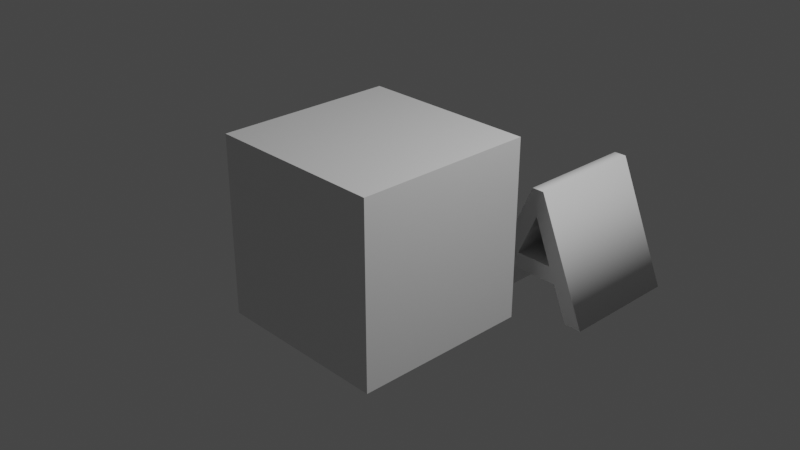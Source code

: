 # Source: BabyBlockBasic.blend  (saved by Blender 3.2.14; exported with 4.5.12 LTS)
import bpy
from mathutils import Matrix  # noqa: F401  (used for matrix-valued properties, if any)

bpy.ops.wm.read_factory_settings(use_empty=True)
scene = bpy.context.scene
scene.name = 'Scene'

# ---- collections
col_collection = bpy.data.collections.new('Collection'); scene.collection.children.link(col_collection)

# ---- materials (node trees are filled in below, after node groups)
mat_material = bpy.data.materials.new('Material')
mat_material.alpha_threshold = 0.0
mat_material.use_transparent_shadow = False
mat_material.line_color = (0.0, 0.0, 0.0, 1.0)

# ---- material node trees
mat_material.use_nodes = True; mat_material.node_tree.nodes.clear()
_N = mat_material.node_tree.nodes; _L = mat_material.node_tree.links
n0 = _N.new('ShaderNodeOutputMaterial'); n0.name = 'Material Output'; n0.location = (300, 300)
n1 = _N.new('ShaderNodeBsdfPrincipled'); n1.name = 'Principled BSDF'; n1.location = (10, 300)
n1.distribution = 'GGX'
n1.subsurface_method = 'RANDOM_WALK_SKIN'
n1.inputs[2].default_value = 0.4
n1.inputs[3].default_value = 1.45
n1.inputs[27].default_value = (0.0, 0.0, 0.0, 1.0)
n1.inputs[28].default_value = 1.0
_L.new(n1.outputs[0], n0.inputs[0])
n0.is_active_output = True

# ---- world
world_world = bpy.data.worlds.new('World'); scene.world = world_world
world_world.use_nodes = True; world_world.node_tree.nodes.clear()
_N = world_world.node_tree.nodes; _L = world_world.node_tree.links
n0 = _N.new('ShaderNodeOutputWorld'); n0.name = 'World Output'; n0.location = (300, 300)
n1 = _N.new('ShaderNodeBackground'); n1.name = 'Background'; n1.location = (10, 300)
n1.inputs[0].default_value = (0.05088, 0.05088, 0.05088, 1.0)
_L.new(n1.outputs[0], n0.inputs[0])
n0.is_active_output = True
world_world.color = (0.05088, 0.05088, 0.05088)
world_world.use_sun_shadow = False
world_world.sun_shadow_jitter_overblur = 0.0

# ---- cameras
cam_camera = bpy.data.cameras.new('Camera')
cam_camera.clip_end = 100.0
cam_camera.ortho_scale = 7.314

# ---- lights
light_light = bpy.data.lights.new('Light', 'POINT')
light_light.transmission_factor = 0.0
light_light.energy = 1000.0
light_light.shadow_soft_size = 0.1
light_light.shadow_maximum_resolution = 0.006
light_light.use_absolute_resolution = True

# ---- meshes
me_cube = bpy.data.meshes.new('Cube')
me_cube.from_pydata([(-0.997, 2.0, 1.107), (-0.997, 2.0, -0.8926), (-0.997, -3.815e-06, 1.107), (-0.997, -3.815e-06, -0.8926), (1.003, 2.0, 1.107), (1.003, 2.0, -0.8926), (1.003, -3.815e-06, 1.107), (1.003, -3.815e-06, -0.8926), (-0.8033, 2.0, 0.9137), (-0.8033, 2.0, -0.6989), (0.8093, 2.0, 0.9137), (0.8093, 2.0, -0.6989), (-0.997, 2.0, 1.107), (-0.997, 2.0, -0.8926), (1.003, 2.0, 1.107), (1.003, 2.0, -0.8926), (-0.8033, 2.0, 0.9137), (-0.8033, 2.0, -0.6989), (0.8093, 2.0, 0.9137), (0.8093, 2.0, -0.6989), (-0.8033, 1.625, 0.9137), (-0.8033, 1.625, -0.6989), (0.8093, 1.625, 0.9137), (0.8093, 1.625, -0.6989), (-0.8033, 1.753, 0.9137), (-0.8033, 1.753, -0.6989), (0.8093, 1.753, 0.9137), (0.8093, 1.753, -0.6989), (-0.8033, 1.848, 0.9137), (-0.8033, 1.848, -0.6989), (0.8093, 1.848, 0.9137), (0.8093, 1.848, -0.6989), (-0.8033, 1.801, 0.9137), (-0.8033, 1.801, -0.6989), (0.8093, 1.801, 0.9137), (0.8093, 1.801, -0.6989)], [], [(4, 0, 2, 6), (1, 5, 7, 3), (7, 6, 2, 3), (5, 4, 6, 7), (0, 4, 14, 12), (3, 2, 0, 1), (8, 10, 18, 16), (1, 0, 12, 13), (5, 1, 13, 15), (4, 5, 15, 14), (8, 9, 13, 12), (11, 10, 14, 15), (10, 8, 12, 14), (9, 11, 15, 13), (17, 16, 20, 21), (9, 8, 16, 17), (11, 9, 17, 19), (10, 11, 19, 18), (23, 21, 25, 27), (19, 17, 21, 23), (18, 19, 23, 22), (16, 18, 22, 20), (24, 26, 30, 28), (22, 23, 27, 26), (20, 22, 26, 24), (21, 20, 24, 25), (31, 29, 33, 35), (25, 24, 28, 29), (27, 25, 29, 31), (26, 27, 31, 30), (33, 32, 34, 35), (30, 31, 35, 34), (28, 30, 34, 32), (29, 28, 32, 33)])
_uv = me_cube.uv_layers.new(name='UVMap')
_uv.uv.foreach_set('vector', [0.375, 0.0, 0.625, 0.0, 0.625, 0.25, 0.375, 0.25, 0.375, 0.25, 0.625, 0.25, 0.625, 0.5, 0.375, 0.5, 0.375, 0.5, 0.625, 0.5, 0.625, 0.75, 0.375, 0.75, 0.375, 0.75, 0.625, 0.75, 0.625, 1.0, 0.375, 1.0, 0.625, 0.0, 0.375, 0.0, 0.375, 0.0, 0.625, 0.0, 0.625, 0.5, 0.875, 0.5, 0.875, 0.75, 0.625, 0.75, 0.3508, 0.5242, 0.3508, 0.7258, 0.3508, 0.7258, 0.3508, 0.5242, 0.0, 0.0, 0.0, 0.0, 0.0, 0.0, 0.0, 0.0, 0.625, 0.25, 0.375, 0.25, 0.375, 0.25, 0.625, 0.25, 0.0, 0.0, 0.0, 0.0, 0.0, 0.0, 0.0, 0.0, 0.3508, 0.5242, 0.1492, 0.5242, 0.125, 0.5, 0.375, 0.5, 0.1492, 0.7258, 0.3508, 0.7258, 0.375, 0.75, 0.125, 0.75, 0.3508, 0.7258, 0.3508, 0.5242, 0.375, 0.5, 0.375, 0.75, 0.1492, 0.5242, 0.1492, 0.7258, 0.125, 0.75, 0.125, 0.5, 0.1492, 0.5242, 0.3508, 0.5242, 0.3508, 0.5242, 0.1492, 0.5242, 0.1492, 0.5242, 0.3508, 0.5242, 0.3508, 0.5242, 0.1492, 0.5242, 0.1492, 0.7258, 0.1492, 0.5242, 0.1492, 0.5242, 0.1492, 0.7258, 0.3508, 0.7258, 0.1492, 0.7258, 0.1492, 0.7258, 0.3508, 0.7258, 0.1492, 0.7258, 0.1492, 0.5242, 0.1492, 0.5242, 0.1492, 0.7258, 0.1492, 0.7258, 0.1492, 0.5242, 0.1492, 0.5242, 0.1492, 0.7258, 0.3508, 0.7258, 0.1492, 0.7258, 0.1492, 0.7258, 0.3508, 0.7258, 0.3508, 0.5242, 0.3508, 0.7258, 0.3508, 0.7258, 0.3508, 0.5242, 0.3508, 0.5242, 0.3508, 0.7258, 0.3508, 0.7258, 0.3508, 0.5242, 0.3508, 0.7258, 0.1492, 0.7258, 0.1492, 0.7258, 0.3508, 0.7258, 0.3508, 0.5242, 0.3508, 0.7258, 0.3508, 0.7258, 0.3508, 0.5242, 0.1492, 0.5242, 0.3508, 0.5242, 0.3508, 0.5242, 0.1492, 0.5242, 0.1492, 0.7258, 0.1492, 0.5242, 0.1492, 0.5242, 0.1492, 0.7258, 0.1492, 0.5242, 0.3508, 0.5242, 0.3508, 0.5242, 0.1492, 0.5242, 0.1492, 0.7258, 0.1492, 0.5242, 0.1492, 0.5242, 0.1492, 0.7258, 0.3508, 0.7258, 0.1492, 0.7258, 0.1492, 0.7258, 0.3508, 0.7258, 0.1492, 0.5242, 0.3508, 0.5242, 0.3508, 0.7258, 0.1492, 0.7258, 0.3508, 0.7258, 0.1492, 0.7258, 0.1492, 0.7258, 0.3508, 0.7258, 0.3508, 0.5242, 0.3508, 0.7258, 0.3508, 0.7258, 0.3508, 0.5242, 0.1492, 0.5242, 0.3508, 0.5242, 0.3508, 0.5242, 0.1492, 0.5242])
me_cube.materials.append(mat_material)
me_cube.use_mirror_vertex_groups = False
me_cube.update()

# ---- curves / text
txt_text = bpy.data.curves.new('Text', 'FONT')
txt_text.dimensions = '2D'
txt_text.body = 'A'
txt_text.materials.append(None)
txt_text.extrude = 0.34
txt_text.offset_x = -0.3335
txt_text.offset_y = -0.343

# ---- objects
ob_cube = bpy.data.objects.new('Cube', me_cube)
ob_light = bpy.data.objects.new('Light', light_light)
ob_camera = bpy.data.objects.new('Camera', cam_camera)
ob_a = bpy.data.objects.new('A', txt_text)

# ---- transforms, parenting, visibility, modifiers, constraints
ob_cube.location = (-0.03079, -1.323, -0.1186)
ob_cube.lock_rotations_4d = False
ob_cube.empty_display_type = 'ARROWS'
ob_cube.lineart.crease_threshold = 0.0
ob_light.location = (4.076, 1.005, 5.904)
ob_light.rotation_euler = (0.6503, 0.05522, 1.866)
ob_light.lock_rotations_4d = False
ob_light.empty_display_type = 'ARROWS'
ob_light.color = (0.0, 0.0, 0.0, 0.0)
ob_light.lineart.crease_threshold = 0.0
ob_camera.location = (7.359, -6.926, 4.958)
ob_camera.rotation_euler = (1.109, 0.0, 0.8149)
ob_camera.lock_rotations_4d = False
ob_camera.empty_display_type = 'ARROWS'
ob_camera.color = (0.0, 0.0, 0.0, 0.0)
ob_camera.display_type = 'WIRE'
ob_camera.lineart.crease_threshold = 0.0
ob_a.location = (0.978, 1.639, -0.333)
ob_a.rotation_euler = (1.571, -0.0, 0.0)
ob_a.scale = (-1.984, 1.984, 1.984)

# ---- collection membership
col_collection.objects.link(ob_cube)
col_collection.objects.link(ob_light)
col_collection.objects.link(ob_camera)
col_collection.objects.link(ob_a)

# ---- scene / render settings (as saved in the file)
scene.camera = ob_camera
scene.frame_start = 1; scene.frame_end = 250; scene.frame_set(58)
scene.render.engine = 'BLENDER_EEVEE_NEXT'
scene.cycles.sampling_pattern = 'TABULATED_SOBOL'
scene.cycles.use_light_tree = False
scene.view_settings.view_transform = 'Filmic'
bpy.context.view_layer.update()
